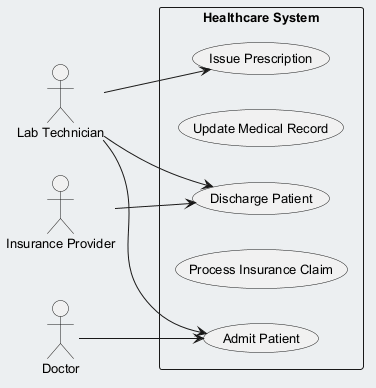

The diagram above was rendered by PlantUML. Its source (embedded in the PNG):
@startuml
skinparam backgroundColor #ECEFF1
skinparam classBackgroundColor #FFFFFF
skinparam classBorderColor #455A64
skinparam defaultFontSize 13
left to right direction
actor "Lab Technician" as LT
actor "Insurance Provider" as IP
actor "Doctor" as D
rectangle "Healthcare System" {
  usecase "Discharge Patient" as UC_DischargePatient
  usecase "Update Medical Record" as UC_UpdateMedicalRecord
  usecase "Admit Patient" as UC_AdmitPatient
  usecase "Process Insurance Claim" as UC_ProcessInsuranceClaim
  usecase "Issue Prescription" as UC_IssuePrescription
}
LT --> UC_AdmitPatient
LT --> UC_DischargePatient
LT --> UC_IssuePrescription
IP --> UC_DischargePatient
D --> UC_AdmitPatient
@enduml